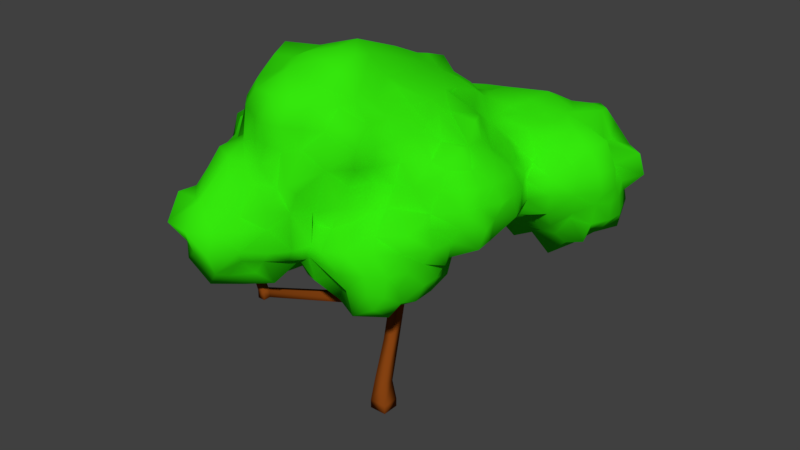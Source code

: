 # Source: SM_MangoTree_002.blend  (saved by Blender 2.80.37; exported with 4.5.12 LTS)
import bpy
from mathutils import Matrix  # noqa: F401  (used for matrix-valued properties, if any)

bpy.ops.wm.read_factory_settings(use_empty=True)
scene = bpy.context.scene
scene.name = 'Scene'

# ---- collections
col_collection_1 = bpy.data.collections.new('Collection 1'); scene.collection.children.link(col_collection_1)

# ---- materials (node trees are filled in below, after node groups)
mat_material = bpy.data.materials.new('Material')
mat_material.alpha_threshold = 0.0
mat_material.use_transparent_shadow = False
mat_material.diffuse_color = (0.2582, 0.05951, 0.006512, 1.0)
mat_material.roughness = 0.5
mat_material.line_color = (0.0, 0.0, 0.0, 1.0)
mat_material_001 = bpy.data.materials.new('Material.001')
mat_material_001.alpha_threshold = 0.0
mat_material_001.use_transparent_shadow = False
mat_material_001.diffuse_color = (0.03565, 0.8, 0.003963, 1.0)
mat_material_001.roughness = 0.5

# ---- material node trees

# ---- world
world_world = bpy.data.worlds.new('World'); scene.world = world_world
world_world.color = (0.05088, 0.05088, 0.05088)
world_world.use_sun_shadow = False
world_world.sun_shadow_jitter_overblur = 0.0
world_world.cycles.sampling_method = 'MANUAL'

# ---- meshes
me_cube = bpy.data.meshes.new('Cube')
me_cube.from_pydata([(0.2765, 0.2765, 0.0), (0.2765, -0.2765, 0.0), (-0.2765, -0.2765, 0.0), (-0.2765, 0.2765, 0.0), (0.2765, 0.2765, 0.2765), (0.2765, -0.2765, 0.2765), (-0.2765, -0.2765, 0.2765), (-0.2765, 0.2765, 0.2765), (0.1922, 0.1922, 0.9604), (0.1922, -0.1922, 0.9604), (-0.1922, 0.1922, 0.9604), (-0.1922, -0.1922, 0.9604), (0.1418, 0.5782, 2.276), (0.1418, 0.2495, 2.276), (-0.187, 0.5782, 2.276), (-0.187, 0.2495, 2.276), (0.1808, 0.7825, 3.434), (0.1808, 0.4538, 3.434), (-0.1479, 0.7825, 3.434), (-0.1479, 0.4538, 3.434), (0.1808, 0.7825, 3.782), (0.1808, 0.4538, 3.782), (-0.1479, 0.7825, 3.782), (-0.1479, 0.4538, 3.782), (-1.736, 1.108, 3.898), (-1.79, 1.328, 3.898), (-1.736, 1.108, 4.131), (-1.79, 1.328, 4.131), (0.7246, 0.7365, 4.918), (0.7246, 0.4998, 4.918), (0.4879, 0.7365, 4.918), (0.4879, 0.4998, 4.918), (-1.95, 1.108, 3.898), (-2.005, 1.328, 3.898), (-1.95, 1.108, 4.131), (-2.005, 1.328, 4.131), (0.7246, 0.7365, 5.14), (0.7246, 0.4998, 5.14), (0.4879, 0.7365, 5.14), (0.4879, 0.4998, 5.14), (-1.265, 2.199, 5.49), (-1.436, 2.199, 5.49), (-1.265, 2.199, 5.651), (-1.436, 2.199, 5.651), (0.8652, -1.062, 5.706), (0.6743, -1.062, 5.706), (0.8652, -1.062, 5.885), (0.6743, -1.062, 5.885), (1.517, 0.5002, 6.763), (1.517, 0.3122, 6.763), (1.517, 0.5002, 6.94), (1.517, 0.3122, 6.94), (-4.013, 0.8327, 5.945), (-3.959, 0.6123, 5.945), (-4.013, 0.8327, 5.712), (-3.959, 0.6123, 5.712), (0.12, 4.487, 4.898), (-0.08714, 4.487, 4.898), (0.12, 4.487, 5.117), (-0.08714, 4.487, 5.117), (0.12, 4.714, 4.898), (-0.08714, 4.714, 4.898), (0.12, 4.714, 5.117), (-0.08714, 4.714, 5.117), (3.07, 4.487, 6.906), (3.07, 4.487, 7.124), (3.07, 4.714, 6.906), (3.07, 4.714, 7.124), (-1.786, -2.768, 4.479), (-2.017, -2.768, 4.479), (-1.786, -2.768, 4.724), (-2.017, -2.768, 4.724), (-1.786, -2.978, 4.479), (-2.017, -2.978, 4.479), (-1.786, -2.978, 4.724), (-2.017, -2.978, 4.724), (-2.854, -2.814, 7.097), (-2.983, -2.814, 7.097), (-2.854, -2.931, 7.097), (-2.983, -2.931, 7.097), (0.7068, 4.511, 8.331), (0.5435, 4.511, 8.331), (0.7068, 4.69, 8.331), (0.5435, 4.69, 8.331), (-4.204, 0.7856, 5.945), (-4.204, 0.7856, 5.712), (-4.15, 0.5652, 5.945), (-4.15, 0.5652, 5.712), (-3.578, -0.5068, 7.41), (-3.578, -0.5068, 7.177), (-3.769, -0.554, 7.41), (-3.769, -0.554, 7.177), (-1.463, -0.2197, 6.322), (-1.517, 0.0006736, 6.322), (-1.677, -0.2197, 6.322), (-1.731, 0.0006736, 6.322), (3.718, 6.094, 8.405), (3.597, 6.472, 7.728), (4.257, 6.082, 7.845), (4.018, 5.397, 8.183), (4.858, 5.583, 7.895), (4.049, 4.899, 8.192), (4.44, 4.363, 8.567), (4.769, 4.381, 7.803), (4.391, 4.907, 7.662), (4.554, 3.86, 7.783), (4.24, 3.817, 8.366), (4.698, 3.863, 7.258), (4.448, 4.007, 6.762), (4.723, 4.4, 6.207), (4.448, 3.876, 6.196), (4.256, 3.835, 5.577), (4.127, 4.391, 5.701), (4.228, 4.926, 5.596), (3.617, 4.4, 5.099), (3.615, 4.923, 5.149), (4.375, 5.556, 5.448), (3.681, 5.496, 5.24), (3.55, 5.862, 5.79), (4.288, 6.099, 6.113), (3.732, 6.654, 6.649), (3.547, 6.209, 6.277), (4.194, 6.036, 6.721), (4.347, 6.142, 7.259), (3.765, 6.696, 7.259), (3.165, 7.093, 7.279), (3.138, 6.602, 7.88), (3.093, 6.639, 6.731), (3.135, 6.513, 6.173), (3.088, 5.983, 5.687), (3.116, 5.472, 5.072), (2.547, 5.585, 4.815), (2.567, 6.103, 5.513), (2.074, 5.428, 5.326), (1.995, 4.954, 4.985), (2.546, 4.964, 4.666), (2.048, 4.395, 5.124), (2.589, 4.415, 5.133), (1.95, 3.752, 5.05), (2.594, 3.968, 5.322), (2.005, 3.253, 5.547), (2.599, 3.434, 5.708), (2.192, 2.8, 6.218), (2.57, 2.772, 6.206), (2.036, 2.246, 6.163), (2.609, 2.215, 6.316), (3.015, 2.304, 6.644), (2.961, 2.969, 6.358), (3.047, 2.253, 6.893), (2.959, 1.623, 6.832), (3.474, 1.729, 7.22), (3.335, 2.209, 7.24), (3.471, 1.733, 7.81), (3.272, 2.226, 7.818), (3.819, 2.6, 7.339), (3.774, 2.516, 7.96), (3.2, 2.243, 8.032), (3.055, 2.819, 8.06), (3.11, 3.001, 8.323), (3.705, 3.272, 8.374), (3.119, 3.296, 8.651), (3.073, 3.814, 8.939), (3.63, 3.878, 8.859), (3.023, 4.432, 9.027), (3.684, 4.392, 8.848), (2.992, 4.932, 8.968), (3.859, 4.974, 9.138), (3.145, 5.589, 9.009), (3.708, 5.512, 9.001), (3.148, 6.139, 8.844), (2.578, 5.88, 8.687), (2.575, 5.453, 8.978), (2.006, 5.592, 8.991), (2.054, 4.98, 9.282), (1.865, 4.437, 9.121), (2.078, 3.794, 8.936), (1.996, 3.239, 8.83), (2.581, 3.28, 8.722), (2.091, 2.779, 8.734), (2.636, 2.779, 8.369), (2.658, 2.295, 8.669), (1.615, 2.771, 8.874), (1.47, 2.158, 9.46), (1.939, 1.783, 9.5), (2.212, 1.228, 9.548), (1.453, 1.153, 9.642), (1.496, 0.615, 9.741), (1.456, 0.08837, 9.612), (1.892, 0.1958, 9.211), (2.126, -0.5252, 8.953), (1.653, -0.5265, 9.557), (1.555, -1.071, 8.95), (1.407, -1.136, 8.28), (2.075, -1.146, 8.419), (1.367, -1.422, 7.758), (2.316, -1.742, 7.349), (2.44, -0.8715, 7.25), (2.598, -0.9912, 6.752), (2.094, -1.649, 6.705), (2.261, -1.551, 6.169), (2.313, -0.9588, 6.204), (1.986, -1.673, 5.634), (2.344, -1.014, 5.6), (1.909, -2.027, 6.155), (1.933, -2.171, 5.594), (1.512, -2.392, 5.621), (1.502, -2.441, 6.172), (1.635, -2.258, 6.72), (1.428, -1.929, 7.105), (0.9965, -2.641, 6.763), (0.8669, -1.972, 7.441), (0.9067, -1.849, 7.764), (0.9279, -1.506, 8.372), (0.9325, -2.083, 8.895), (1.093, -1.534, 8.868), (0.959, -2.081, 9.418), (1.13, -1.569, 9.42), (0.941, -1.538, 9.935), (1.093, -0.9738, 10.02), (1.339, -1.038, 9.447), (1.052, -0.01953, 10.1), (0.6671, -0.998, 10.44), (0.7631, -0.2401, 10.55), (0.3191, -0.9962, 10.95), (0.371, -0.2499, 10.8), (1.267, 0.5013, 10.15), (1.189, 1.24, 10.19), (0.3908, 2.04, 10.28), (0.8233, 2.184, 9.876), (-0.07614, 2.079, 10.43), (-0.2052, 2.755, 10.07), (0.3893, 2.774, 9.962), (-0.1192, 3.325, 9.843), (0.4645, 3.354, 9.651), (-0.1473, 3.745, 9.268), (-0.1304, 4.067, 9.273), (0.3995, 4.32, 8.964), (-0.09389, 4.89, 9.029), (0.5833, 4.87, 9.117), (-0.04537, 5.361, 8.733), (0.4028, 5.448, 8.802), (-0.124, 5.874, 8.329), (0.3574, 6.169, 8.453), (-0.2728, 6.291, 7.85), (0.3923, 6.186, 7.857), (-0.2111, 6.165, 7.223), (0.6042, 6.265, 7.281), (0.4789, 5.876, 6.788), (-0.02774, 5.582, 6.818), (-0.04705, 5.386, 6.561), (0.4592, 5.403, 6.283), (-0.07257, 4.896, 6.206), (-0.1323, 4.39, 6.208), (0.9322, 4.371, 5.389), (-0.584, 4.345, 6.557), (-0.728, 5.018, 6.664), (-0.6271, 5.45, 6.759), (-0.622, 5.477, 7.275), (-1.105, 4.943, 7.241), (-0.6204, 5.479, 7.769), (-1.236, 4.475, 7.242), (-0.7551, 4.298, 6.842), (-1.332, 5.066, 7.793), (-1.342, 4.376, 7.791), (-1.508, 3.827, 7.183), (-1.847, 3.905, 7.868), (-1.254, 4.419, 8.448), (-1.674, 3.825, 8.369), (-1.256, 4.278, 8.979), (-1.507, 3.788, 8.789), (-1.183, 3.863, 9.25), (-1.723, 3.239, 9.379), (-1.168, 3.337, 9.953), (-1.675, 2.767, 9.888), (-1.203, 2.772, 10.32), (-1.772, 2.151, 10.57), (-1.198, 2.342, 10.48), (-1.728, 0.6159, 11.0), (-1.213, 0.7801, 11.01), (-1.809, 0.1966, 11.06), (-1.236, -0.4136, 11.4), (-1.732, -0.4705, 11.24), (-1.696, -1.0, 11.18), (-1.204, -1.004, 11.44), (-1.72, -1.522, 11.18), (-1.207, -1.568, 11.44), (-1.213, -2.206, 11.16), (-1.715, -2.034, 10.95), (-1.835, -2.792, 10.64), (-1.21, -2.882, 10.7), (-1.736, -2.965, 9.937), (-1.195, -3.264, 9.973), (-1.695, -3.03, 9.372), (-1.205, -3.177, 9.394), (-1.739, -3.38, 8.832), (-1.216, -3.339, 8.846), (-0.6968, -3.087, 9.293), (-1.281, -3.485, 8.383), (-0.6873, -3.285, 8.321), (-0.6337, -3.746, 7.847), (-0.8396, -3.606, 7.238), (-0.6381, -3.771, 6.685), (-0.6254, -3.108, 6.178), (-0.6801, -2.61, 5.989), (-1.005, -3.619, 6.253), (-1.345, -3.607, 5.789), (-1.043, -3.236, 5.417), (-1.75, -3.693, 5.331), (-1.741, -3.162, 5.175), (-1.183, -2.591, 5.456), (-1.742, -2.621, 5.229), (-1.614, -1.804, 5.498), (-1.15, -2.058, 5.407), (-0.7878, -2.222, 5.334), (-1.006, -1.628, 5.405), (-1.209, -1.553, 5.672), (-0.8387, -1.627, 5.227), (-1.243, -1.043, 5.542), (-0.7138, -1.003, 5.169), (-1.747, -0.5547, 5.565), (-1.786, -1.569, 5.493), (-1.216, -0.4728, 5.799), (-2.32, -1.553, 5.751), (-2.269, -0.4612, 5.415), (-1.746, 0.05742, 4.955), (-2.243, 0.05925, 5.563), (-1.641, 0.6497, 5.333), (-2.221, 0.6135, 5.615), (-2.332, 1.063, 5.029), (-1.753, 1.138, 4.739), (-1.212, 0.5855, 5.239), (-1.209, 1.137, 4.503), (-1.776, 1.641, 4.518), (-1.199, 1.719, 4.437), (-1.201, 2.228, 4.355), (-1.838, 2.235, 4.473), (-1.202, 2.882, 4.449), (-1.765, 2.802, 4.491), (-1.229, 3.611, 4.81), (-1.771, 3.371, 5.054), (-1.196, 3.599, 5.653), (-1.856, 3.805, 5.557), (-1.089, 3.733, 6.462), (-1.79, 3.71, 6.16), (-1.295, 3.847, 6.766), (-2.156, 3.218, 7.278), (-2.262, 3.322, 7.813), (-2.084, 3.09, 8.338), (-2.207, 3.223, 8.863), (-2.699, 2.71, 7.826), (-2.936, 2.85, 8.326), (-2.834, 2.699, 8.877), (-2.48, 2.912, 9.481), (-2.282, 2.78, 9.943), (-2.188, 2.212, 9.841), (-2.713, 2.195, 9.341), (-2.819, 1.703, 9.486), (-2.889, 1.376, 10.07), (-3.238, 1.76, 8.909), (-2.936, 2.206, 8.326), (-2.916, 2.23, 7.791), (-2.887, 2.214, 7.267), (-3.366, 1.743, 7.827), (-3.273, 1.861, 7.18), (-2.66, 2.037, 6.9), (-2.857, 1.686, 6.718), (-2.779, 1.627, 6.212), (-3.336, 1.293, 6.792), (-3.518, 1.854, 7.15), (-4.349, 1.004, 7.237), (-3.391, 1.735, 8.296), (-4.096, 1.316, 8.406), (-4.528, 1.252, 7.801), (-3.873, 1.084, 6.747), (-4.98, 0.6144, 7.796), (-4.632, 0.3867, 7.321), (-4.539, 0.9794, 8.427), (-4.499, 0.5535, 8.311), (-4.218, 0.005734, 8.576), (-5.053, 0.1031, 8.365), (-4.475, -0.4727, 8.908), (-5.193, -0.5035, 8.443), (-4.422, -0.9461, 8.207), (-4.914, -0.9514, 7.781), (-5.109, -1.073, 7.223), (-4.295, -1.439, 7.268), (-4.612, -1.746, 7.855), (-4.609, -0.9624, 6.757), (-4.226, -1.587, 6.671), (-4.217, -0.8372, 6.75), (-3.986, -1.576, 6.336), (-3.888, -1.075, 6.091), (-4.175, -2.015, 6.382), (-3.762, -2.671, 6.236), (-3.88, -3.129, 6.681), (-4.168, -2.13, 7.252), (-3.94, -3.139, 7.168), (-3.876, -2.612, 7.652), (-3.922, -2.108, 7.746), (-3.977, -1.69, 8.484), (-3.502, -2.035, 8.273), (-3.799, -1.614, 9.023), (-3.204, -1.983, 8.728), (-3.155, -1.388, 9.278), (-3.893, -0.9992, 9.08), (-3.555, -1.003, 9.408), (-3.552, -0.9527, 9.792), (-2.989, -1.493, 9.876), (-2.832, -1.009, 10.52), (-2.883, -1.574, 10.54), (-2.352, -1.566, 11.14), (-2.386, -2.19, 10.64), (-2.882, -2.142, 10.03), (-2.355, -2.686, 10.04), (-2.191, -2.99, 9.174), (-2.63, -2.414, 9.126), (-2.873, -3.228, 8.912), (-2.867, -3.704, 8.447), (-2.225, -3.523, 8.869), (-2.805, -4.212, 7.777), (-2.304, -4.55, 7.946), (-2.961, -5.091, 7.362), (-2.272, -5.117, 7.305), (-2.737, -4.697, 6.717), (-2.835, -4.627, 6.154), (-2.246, -4.913, 6.648), (-2.282, -4.688, 6.163), (-2.712, -4.008, 5.871), (-2.277, -4.42, 5.466), (-2.86, -3.75, 5.174), (-2.287, -3.616, 5.41), (-2.295, -3.183, 5.002), (-2.844, -3.166, 5.092), (-2.276, -2.684, 5.16), (-2.848, -2.601, 5.128), (-2.284, -2.104, 5.419), (-2.864, -2.024, 5.343), (-2.544, -1.652, 5.985), (-3.488, -2.019, 5.393), (-3.561, -2.562, 5.434), (-3.547, -1.958, 5.609), (-3.725, -2.066, 6.131), (-3.436, -1.546, 6.153), (-3.258, -0.4563, 5.894), (-4.481, -0.495, 5.97), (-3.366, 0.07907, 5.882), (-3.869, 0.05088, 6.129), (-3.282, 0.5028, 6.378), (-3.904, 0.5849, 6.228), (-2.749, 0.5895, 6.032), (-2.828, 1.158, 6.326), (-2.665, 1.152, 6.2), (-2.454, 1.154, 5.629), (-2.594, 1.709, 5.659), (-2.224, 1.714, 5.072), (-2.358, 2.249, 4.977), (-2.317, 2.811, 5.056), (-2.54, 2.767, 5.635), (-2.659, 2.28, 5.793), (-2.258, 3.289, 5.634), (-2.298, 3.32, 6.176), (-2.505, 2.716, 6.202), (-2.413, 2.661, 7.266), (-4.546, 0.6437, 6.621), (-4.291, 0.6377, 6.861), (-4.443, 0.07951, 6.166), (-4.823, 0.04537, 6.814), (-4.688, -0.4094, 6.912), (-4.769, 0.01178, 7.313), (-5.276, 0.1001, 7.814), (-5.159, -0.4681, 7.246), (-5.388, -0.5078, 7.833), (-2.738, -0.4806, 5.802), (-2.805, 0.04699, 5.655), (-4.143, -3.207, 6.016), (-3.345, -3.15, 5.639), (-3.763, -3.681, 6.191), (-3.457, -3.77, 5.518), (-3.819, -3.679, 6.664), (-3.276, -4.121, 6.742), (-3.321, -4.188, 6.187), (-4.032, -3.754, 7.282), (-3.476, -4.322, 7.278), (-3.412, -4.3, 7.825), (-3.392, -3.697, 7.788), (-3.652, -3.127, 7.616), (-3.249, -3.074, 8.229), (-1.821, -4.119, 5.762), (-1.683, -4.719, 6.103), (-1.396, -4.033, 6.3), (-1.651, -4.945, 6.692), (-1.219, -4.226, 6.711), (-1.743, -4.655, 7.25), (-1.259, -4.184, 7.231), (-1.738, -4.186, 7.719), (-1.336, -4.041, 7.623), (-1.811, -4.027, 8.159), (-3.406, -2.626, 8.433), (-2.942, -2.566, 8.797), (-3.11, -2.105, 9.423), (-2.485, -1.016, 11.32), (-2.315, -0.4549, 11.07), (-2.794, -0.3841, 10.49), (-2.331, 0.5333, 10.57), (-2.782, 0.6105, 10.1), (-2.27, 1.337, 10.47), (-3.452, 0.06319, 9.825), (-3.394, -0.4764, 9.779), (-3.478, -0.4809, 9.136), (-3.624, 0.1006, 9.438), (-4.035, 0.7458, 9.021), (-3.115, 0.494, 9.202), (-3.429, 1.236, 8.932), (-3.033, 1.141, 9.387), (-4.271, -0.9793, 8.759), (-0.651, 3.751, 6.262), (-0.6468, 3.714, 6.255), (-0.5965, 3.423, 4.987), (-0.6231, 3.793, 5.53), (-0.06347, 3.373, 5.59), (-0.1242, 3.852, 6.074), (0.03649, 2.894, 4.908), (0.4418, 2.773, 5.592), (0.4482, 2.785, 5.792), (0.3863, 3.29, 6.18), (0.679, 2.767, 6.116), (0.9465, 3.419, 6.379), (1.022, 2.746, 6.206), (0.9331, 2.23, 6.183), (0.9401, 1.684, 6.05), (0.7253, 2.279, 5.494), (0.6042, 1.681, 5.587), (0.4678, 1.163, 5.547), (0.9785, 1.188, 5.761), (0.289, 1.688, 5.039), (-0.1538, 1.171, 5.127), (0.4784, 1.143, 5.555), (0.1421, 2.237, 5.172), (-0.3378, 1.771, 4.792), (-0.3379, 2.213, 4.808), (-0.08484, 0.5927, 5.211), (0.4092, 0.5675, 5.594), (0.42, 1.004, 5.612), (-0.6461, 1.152, 4.524), (-0.5049, 0.6217, 5.342), (-0.2329, 0.1891, 4.997), (0.3817, 0.01753, 5.025), (0.9178, -0.1511, 5.25), (0.4129, -0.4905, 4.525), (0.943, -0.5192, 4.631), (0.3541, -1.015, 4.555), (1.013, -1.022, 4.687), (0.4658, -1.426, 4.794), (0.9444, -1.494, 4.627), (0.3802, -2.202, 4.967), (1.012, -2.398, 4.785), (0.4784, -2.116, 5.778), (0.9572, -2.571, 5.627), (-0.05858, -2.848, 6.398), (0.9924, -2.82, 6.181), (0.4894, -2.987, 6.808), (-0.007457, -2.813, 6.732), (-0.3699, -2.673, 6.145), (-0.09011, -2.644, 7.631), (-0.2609, -2.578, 7.244), (-0.3396, -3.196, 7.731), (-0.08567, -3.189, 8.318), (-0.2854, -3.377, 8.564), (0.316, -2.551, 8.871), (-0.225, -2.787, 9.383), (0.4525, -2.665, 9.417), (-0.1913, -2.712, 9.894), (0.2639, -2.462, 9.89), (-0.1432, -2.623, 10.47), (0.3828, -2.052, 10.46), (-0.1391, -2.066, 10.84), (-0.01414, -1.629, 11.18), (0.4733, -1.546, 10.54), (-0.01821, -1.01, 11.43), (-0.04785, -0.3468, 11.31), (-0.608, -0.2231, 11.58), (-0.6528, 1.351, 10.98), (-0.6344, -1.007, 11.53), (-0.6462, -2.053, 10.96), (-0.6574, -1.551, 11.34), (-0.6077, -2.823, 10.7), (0.8781, -2.194, 10.03), (0.5661, -1.974, 8.343), (0.5807, -2.367, 7.829), (0.4605, -2.512, 7.28), (-0.6395, -3.151, 9.991), (-0.283, -3.274, 6.662), (-0.1842, -2.568, 5.516), (1.533, -2.147, 5.041), (-0.09714, -2.105, 5.101), (1.599, -1.612, 4.599), (1.98, -1.53, 5.147), (2.081, -1.043, 5.027), (1.503, -1.003, 4.667), (2.122, -0.4372, 5.098), (1.56, -0.4174, 4.7), (1.466, 0.0725, 5.172), (-0.1869, -1.58, 4.718), (-0.4942, -1.569, 5.038), (-0.0795, -1.006, 4.788), (-0.2926, -0.317, 4.724), (0.8855, 0.6205, 5.741), (1.628, 0.6055, 5.632), (1.548, 1.241, 5.941), (2.031, 0.6128, 5.747), (2.155, 1.386, 5.817), (2.651, 1.188, 6.091), (2.475, 1.632, 6.481), (3.173, 1.193, 6.609), (2.68, 0.6745, 6.059), (2.409, 0.07126, 6.172), (3.349, 0.00214, 6.597), (3.271, 0.626, 6.598), (2.696, -0.5762, 6.144), (2.736, -0.3708, 6.774), (3.052, -0.4211, 7.286), (2.381, -0.8397, 7.662), (3.204, -0.5458, 7.847), (2.49, -0.6047, 8.26), (2.943, -0.3026, 8.248), (2.48, -0.3226, 8.732), (3.27, 0.1023, 8.299), (3.264, 0.1615, 7.769), (2.945, 0.1437, 8.703), (2.999, 0.6232, 8.75), (3.316, 0.6234, 8.266), (3.002, 1.119, 8.753), (3.425, 1.161, 8.339), (2.693, -0.01005, 9.32), (2.493, 0.6078, 9.111), (2.513, 1.13, 9.108), (2.508, 1.6, 8.729), (2.877, 2.248, 8.375), (3.121, 1.705, 8.355), (3.547, 0.0347, 7.225), (3.393, 0.6238, 7.291), (3.677, 1.192, 7.209), (3.608, 0.6144, 7.79), (3.538, 1.154, 7.789), (2.538, -0.2189, 6.175), (2.2, 0.1713, 5.379), (2.332, -0.4616, 5.595), (-0.6289, 0.08841, 5.819), (-0.6049, -0.4933, 5.533), (-0.5637, -0.3868, 4.935), (-1.222, 0.1007, 5.653), (1.492, 2.182, 6.543), (1.442, 2.684, 6.038), (1.426, 3.201, 6.107), (1.331, 3.874, 5.736), (0.4024, 3.841, 5.95), (1.111, 4.933, 5.568), (1.468, 5.489, 5.674), (1.124, 5.294, 6.193), (2.019, 6.008, 5.641), (1.215, 6.063, 6.14), (1.518, 6.252, 6.754), (1.574, 6.631, 7.264), (2.11, 6.304, 6.74), (1.842, 6.608, 7.821), (2.59, 6.262, 8.206), (1.496, 6.086, 8.438), (2.067, 5.847, 8.404), (0.9939, 5.499, 8.89), (0.7113, 4.077, 9.252), (1.466, 3.876, 9.0), (1.023, 3.32, 9.354), (1.505, 3.309, 8.939), (0.995, 2.969, 9.609), (0.3828, 3.816, 9.291), (0.9462, 1.688, 9.9), (2.559, 6.72, 7.921), (2.035, 6.673, 7.25), (2.56, 6.936, 7.263), (2.583, 6.678, 6.727), (2.07, 6.548, 6.187), (2.56, 6.739, 6.037), (3.113, 6.356, 8.328), (-0.6119, 2.836, 4.447), (-0.6771, 2.229, 4.414), (-0.5731, 1.618, 4.133), (-0.6523, 2.347, 10.53), (-0.6175, 3.484, 10.18), (-0.6605, 2.799, 10.41), (-0.6372, 3.894, 9.471), (-0.612, 4.34, 9.014), (-1.013, 4.922, 8.322), (-0.617, 4.869, 8.793), (-0.6458, 5.456, 8.323), (4.236, 3.27, 7.819), (4.255, 3.247, 7.242), (3.712, 2.656, 6.746), (4.201, 3.294, 6.704), (3.631, 3.027, 6.192), (3.938, 3.56, 6.347), (3.547, 3.451, 5.779), (3.102, 3.409, 5.745), (3.645, 3.859, 5.342), (3.153, 3.777, 4.855), (3.072, 4.428, 5.25), (3.049, 4.886, 5.379), (4.557, 5.389, 6.738), (5.035, 5.61, 7.29), (4.753, 4.946, 6.184), (4.531, 5.472, 6.17), (4.684, 4.913, 6.736), (4.707, 4.41, 6.731), (4.831, 4.395, 7.248), (4.71, 4.914, 7.236)], [], [(0, 1, 2, 3), (5, 4, 8, 9), (0, 4, 5, 1), (1, 5, 6, 2), (2, 6, 7, 3), (4, 0, 3, 7), (10, 11, 15, 14), (7, 6, 11, 10), (4, 7, 10, 8), (6, 5, 9, 11), (15, 13, 17, 19), (8, 10, 14, 12), (11, 9, 13, 15), (9, 8, 12, 13), (19, 17, 68, 69), (13, 12, 16, 17), (14, 15, 19, 18), (12, 14, 18, 16), (22, 23, 31, 30), (17, 16, 20, 21), (19, 23, 26, 24), (20, 16, 56, 58), (23, 22, 27, 26), (18, 19, 24, 25), (22, 18, 25, 27), (29, 28, 48, 49), (20, 22, 30, 28), (23, 21, 29, 31), (21, 20, 28, 29), (35, 33, 54, 52), (25, 24, 32, 33), (34, 26, 92, 94), (25, 33, 35, 27), (36, 38, 39, 37), (30, 31, 39, 38), (38, 36, 42, 43), (39, 31, 45, 47), (40, 41, 43, 42), (36, 28, 40, 42), (28, 30, 41, 40), (30, 38, 43, 41), (45, 44, 46, 47), (37, 39, 47, 46), (29, 37, 46, 44), (31, 29, 44, 45), (49, 48, 50, 51), (28, 36, 50, 48), (36, 37, 51, 50), (37, 29, 49, 51), (32, 34, 53, 55), (34, 35, 52, 53), (54, 55, 87, 85), (33, 32, 55, 54), (56, 57, 61, 60), (16, 18, 57, 56), (18, 22, 59, 57), (22, 20, 58, 59), (60, 61, 63, 62), (57, 59, 63, 61), (62, 63, 83, 82), (60, 62, 67, 66), (65, 64, 66, 67), (62, 58, 65, 67), (58, 56, 64, 65), (56, 60, 66, 64), (71, 69, 73, 75), (23, 19, 69, 71), (17, 21, 70, 68), (21, 23, 71, 70), (73, 72, 74, 75), (75, 74, 78, 79), (68, 70, 74, 72), (69, 68, 72, 73), (76, 77, 79, 78), (74, 70, 76, 78), (70, 71, 77, 76), (71, 75, 79, 77), (81, 80, 82, 83), (63, 59, 81, 83), (59, 58, 80, 81), (58, 62, 82, 80), (85, 87, 86, 84), (55, 53, 88, 89), (53, 52, 84, 86), (52, 54, 85, 84), (89, 88, 90, 91), (86, 87, 91, 90), (53, 86, 90, 88), (87, 55, 89, 91), (92, 93, 95, 94), (26, 27, 93, 92), (27, 35, 95, 93), (35, 34, 94, 95), (98, 97, 96), (96, 99, 98), (100, 98, 99), (102, 106, 103), (105, 107, 103), (110, 109, 108), (117, 116, 115), (119, 121, 120), (126, 97, 125), (127, 120, 128), (118, 117, 130), (129, 118, 130), (137, 136, 134), (135, 137, 134), (139, 138, 136), (142, 140, 143), (141, 143, 140), (146, 145, 147), (147, 145, 143), (151, 154, 153), (155, 153, 154), (159, 160, 158), (159, 162, 160), (168, 167, 165), (166, 168, 165), (168, 96, 169), (167, 168, 169), (183, 181, 182), (183, 185, 184), (634, 185, 186), (189, 190, 191), (191, 192, 193), (193, 192, 194), (621, 193, 194), (621, 194, 195), (208, 195, 194), (196, 195, 197), (198, 197, 195), (203, 204, 201), (207, 206, 203), (210, 209, 208), (207, 208, 209), (194, 211, 210), (212, 211, 194), (215, 216, 217), (216, 219, 217), (239, 237, 240), (238, 240, 237), (241, 242, 243), (244, 243, 242), (246, 245, 244), (243, 244, 245), (245, 246, 247), (247, 248, 245), (247, 250, 249), (248, 247, 249), (255, 251, 254), (245, 257, 243), (259, 243, 257), (262, 258, 260), (268, 269, 270), (271, 270, 269), (270, 271, 272), (273, 272, 271), (277, 279, 278), (280, 278, 279), (287, 288, 286), (289, 286, 288), (291, 290, 292), (296, 293, 295), (304, 302, 301), (305, 307, 306), (308, 306, 307), (309, 310, 311), (303, 309, 312), (313, 303, 312), (313, 312, 314), (315, 314, 312), (313, 314, 316), (318, 316, 317), (323, 319, 322), (326, 327, 328), (326, 328, 329), (331, 329, 332), (339, 338, 337), (342, 343, 344), (351, 352, 348), (355, 354, 353), (352, 355, 353), (354, 355, 356), (357, 354, 356), (351, 358, 355), (359, 351, 350), (360, 349, 361), (365, 364, 366), (362, 368, 369), (370, 362, 371), (371, 362, 372), (377, 379, 378), (382, 381, 383), (384, 387, 385), (388, 385, 387), (391, 390, 389), (394, 392, 393), (399, 386, 398), (400, 399, 398), (402, 401, 399), (401, 402, 403), (403, 405, 404), (405, 403, 406), (407, 406, 403), (411, 409, 412), (413, 411, 412), (416, 414, 415), (416, 417, 418), (422, 421, 423), (423, 424, 425), (426, 425, 424), (427, 429, 428), (430, 428, 429), (431, 430, 429), (432, 431, 429), (434, 433, 432), (322, 435, 436), (437, 322, 436), (438, 437, 436), (438, 439, 440), (441, 442, 440), (391, 444, 443), (367, 450, 447), (451, 449, 450), (454, 328, 453), (452, 453, 328), (461, 458, 364), (366, 458, 453), (463, 448, 465), (463, 466, 375), (468, 375, 466), (384, 470, 467), (465, 448, 446), (445, 473, 443), (475, 477, 474), (474, 476, 478), (479, 478, 480), (476, 480, 478), (482, 481, 479), (478, 479, 481), (485, 484, 486), (486, 484, 417), (484, 485, 481), (396, 481, 485), (394, 474, 478), (476, 477, 480), (307, 487, 428), (430, 307, 428), (489, 488, 487), (495, 494, 492), (493, 495, 492), (494, 495, 496), (496, 297, 294), (424, 480, 427), (426, 488, 425), (423, 425, 422), (492, 422, 490), (425, 490, 422), (419, 483, 421), (482, 421, 483), (419, 417, 484), (486, 416, 497), (498, 402, 497), (412, 499, 415), (416, 418, 414), (498, 416, 415), (288, 411, 413), (505, 357, 504), (505, 504, 503), (504, 506, 502), (506, 507, 502), (511, 510, 509), (511, 512, 510), (510, 512, 371), (511, 509, 506), (501, 279, 503), (279, 277, 503), (407, 412, 409), (405, 508, 404), (514, 401, 404), (499, 403, 402), (397, 396, 485), (394, 393, 474), (441, 393, 392), (471, 383, 381), (377, 374, 379), (462, 361, 349), (356, 513, 357), (352, 351, 355), (352, 271, 348), (349, 346, 462), (345, 462, 346), (254, 515, 342), (518, 519, 517), (521, 517, 519), (522, 521, 519), (524, 526, 523), (525, 526, 527), (530, 528, 529), (531, 530, 529), (531, 536, 534), (521, 537, 539), (542, 536, 532), (541, 546, 545), (540, 541, 545), (563, 561, 564), (566, 565, 563), (568, 567, 566), (571, 572, 573), (577, 576, 575), (579, 578, 223), (576, 584, 583), (583, 585, 575), (573, 575, 585), (576, 583, 575), (577, 574, 217), (586, 217, 574), (572, 586, 574), (213, 568, 587), (588, 589, 210), (571, 573, 590), (569, 296, 567), (588, 563, 589), (564, 589, 563), (562, 302, 303), (556, 558, 592), (592, 313, 594), (595, 593, 555), (553, 595, 555), (596, 593, 595), (601, 599, 600), (594, 602, 554), (552, 554, 602), (594, 603, 602), (552, 602, 550), (604, 550, 602), (600, 598, 549), (605, 548, 604), (601, 600, 549), (547, 601, 549), (607, 601, 606), (607, 608, 609), (610, 609, 608), (611, 610, 612), (613, 611, 612), (614, 644, 615), (623, 624, 625), (625, 189, 193), (623, 625, 193), (624, 626, 628), (636, 635, 631), (638, 637, 180), (637, 638, 156), (625, 628, 633), (623, 193, 621), (645, 646, 599), (615, 645, 609), (614, 615, 609), (645, 607, 609), (645, 601, 607), (647, 545, 648), (649, 318, 648), (606, 541, 542), (529, 608, 533), (536, 531, 532), (608, 529, 528), (253, 654, 655), (657, 658, 659), (665, 664, 666), (172, 667, 666), (174, 669, 670), (182, 673, 228), (182, 228, 675), (183, 182, 675), (669, 674, 671), (170, 665, 667), (663, 679, 680), (677, 662, 664), (680, 660, 663), (661, 663, 660), (660, 680, 659), (247, 661, 660), (659, 133, 657), (521, 522, 537), (522, 530, 537), (538, 543, 685), (327, 325, 473), (323, 322, 472), (320, 322, 319), (317, 314, 315), (310, 308, 433), (305, 487, 307), (304, 489, 305), (591, 301, 302), (299, 495, 300), (493, 300, 495), (565, 299, 300), (297, 495, 299), (567, 296, 298), (294, 292, 414), (418, 294, 414), (590, 291, 296), (290, 288, 413), (288, 287, 411), (410, 411, 287), (410, 287, 284), (281, 279, 501), (277, 505, 503), (686, 276, 581), (275, 273, 354), (272, 274, 687), (688, 687, 274), (269, 348, 271), (690, 268, 270), (691, 266, 692), (692, 266, 268), (693, 691, 692), (264, 260, 344), (261, 344, 260), (252, 515, 254), (256, 248, 249), (248, 256, 245), (257, 245, 256), (243, 259, 241), (693, 241, 259), (239, 692, 237), (237, 692, 690), (235, 237, 690), (674, 669, 236), (234, 235, 689), (687, 230, 232), (231, 227, 228), (229, 230, 688), (686, 229, 688), (228, 226, 675), (577, 217, 218), (221, 577, 218), (586, 215, 217), (213, 587, 212), (211, 588, 210), (204, 205, 593), (199, 198, 203), (196, 621, 195), (214, 191, 216), (219, 216, 191), (190, 219, 191), (633, 634, 188), (186, 225, 187), (182, 181, 673), (181, 636, 180), (179, 180, 637), (175, 670, 672), (176, 175, 672), (174, 670, 175), (170, 667, 172), (106, 102, 162), (159, 155, 694), (699, 698, 700), (702, 700, 701), (703, 702, 701), (114, 702, 703), (114, 703, 704), (111, 700, 702), (698, 696, 147), (106, 159, 694), (158, 179, 157), (150, 641, 149), (146, 696, 148), (696, 146, 147), (701, 147, 143), (141, 701, 143), (142, 653, 140), (654, 140, 653), (138, 140, 654), (136, 253, 134), (656, 134, 253), (139, 136, 137), (134, 656, 133), (657, 133, 656), (709, 706, 708), (706, 710, 708), (121, 128, 120), (709, 119, 706), (122, 706, 119), (119, 709, 116), (709, 708, 116), (118, 116, 117), (117, 115, 130), (130, 115, 705), (111, 702, 112), (114, 112, 702), (110, 699, 111), (711, 108, 109), (712, 103, 107), (105, 106, 694), (96, 97, 126), (682, 96, 126), (96, 168, 99), (96, 682, 169), (121, 119, 118), (104, 713, 707), (106, 162, 159), (699, 700, 111), (160, 161, 177), (654, 653, 526), (673, 233, 231), (241, 693, 239), (252, 520, 516), (515, 252, 516), (229, 686, 581), (318, 603, 316), (354, 357, 505), (358, 370, 512), (458, 366, 364), (142, 652, 653), (660, 250, 247), (669, 238, 236), (656, 253, 251), (239, 693, 692), (692, 268, 690), (263, 266, 262), (255, 254, 261), (275, 354, 505), (519, 520, 524), (655, 524, 520), (683, 517, 521), (525, 528, 523), (691, 262, 266), (342, 515, 340), (339, 337, 456), (456, 337, 455), (329, 328, 454), (636, 631, 638), (624, 628, 625), (620, 619, 616), (181, 183, 636), (610, 144, 612), (145, 612, 144), (687, 688, 230), (632, 638, 631), (645, 599, 601), (197, 200, 618), (207, 203, 198), (546, 605, 545), (295, 294, 297), (534, 535, 538), (546, 548, 605), (594, 313, 316), (603, 594, 316), (370, 371, 512), (400, 497, 402), (220, 218, 190), (618, 200, 644), (573, 574, 575), (293, 296, 291), (513, 511, 357), (369, 368, 373), (391, 389, 444), (311, 320, 312), (315, 312, 320), (358, 512, 356), (513, 356, 512), (504, 511, 506), (437, 438, 440), (442, 437, 440), (371, 376, 377), (373, 464, 369), (374, 469, 379), (463, 465, 466), (382, 383, 386), (309, 311, 312), (305, 489, 487), (311, 435, 320), (322, 320, 435), (382, 399, 514), (387, 384, 467), (427, 480, 477), (110, 111, 112, 109), (106, 105, 103), (114, 115, 113, 112), (122, 120, 124, 123), (116, 113, 115), (119, 116, 118), (122, 119, 120), (127, 125, 124, 120), (97, 124, 125), (130, 131, 132, 129), (118, 129, 128), (128, 121, 118), (141, 140, 138, 139), (131, 134, 133), (134, 131, 135), (145, 144, 142, 143), (150, 149, 148, 151), (146, 148, 149), (152, 150, 151, 153), (157, 156, 153, 155), (158, 157, 155, 159), (163, 161, 162, 164), (162, 161, 160), (163, 164, 166, 165), (173, 165, 171, 172), (170, 167, 169), (167, 170, 171), (171, 170, 172), (173, 174, 163, 165), (174, 175, 161, 163), (176, 177, 161, 175), (178, 179, 177, 176), (178, 181, 180, 179), (186, 187, 188, 634), (198, 199, 200, 197), (188, 190, 189), (199, 201, 202, 200), (206, 205, 204, 203), (199, 203, 201), (213, 214, 216, 215), (208, 194, 210), (214, 213, 212), (221, 218, 220, 222), (219, 218, 217), (224, 223, 221, 222), (222, 220, 225, 224), (224, 225, 226, 227), (230, 229, 227, 231), (226, 228, 227), (233, 232, 230, 231), (234, 232, 233, 674), (235, 236, 238, 237), (674, 235, 234), (235, 674, 236), (255, 256, 249, 251), (242, 241, 239), (239, 240, 242), (251, 253, 252), (251, 252, 254), (256, 255, 258, 257), (261, 260, 258, 255), (264, 265, 263, 260), (263, 262, 260), (263, 265, 267, 266), (266, 267, 269, 268), (273, 275, 276, 274), (274, 272, 273), (277, 278, 276, 275), (282, 283, 280, 281), (280, 279, 281), (282, 284, 285, 283), (284, 287, 286, 285), (290, 291, 289, 288), (292, 294, 295, 293), (293, 291, 292), (295, 297, 298, 296), (304, 305, 306, 303), (298, 297, 299), (304, 303, 302), (306, 308, 310, 309), (323, 325, 324, 319), (316, 314, 317), (317, 320, 319), (321, 317, 319), (325, 327, 326, 324), (329, 331, 330, 326), (333, 332, 335, 334), (333, 331, 332), (334, 335, 337, 336), (338, 339, 341, 340), (338, 336, 337), (340, 341, 343, 342), (345, 346, 265, 264), (345, 264, 344), (265, 346, 347, 267), (347, 348, 269, 267), (349, 350, 347, 346), (347, 350, 351, 348), (349, 360, 359, 350), (358, 356, 355), (360, 361, 363, 362), (364, 365, 363, 361), (365, 367, 368, 363), (369, 375, 374, 372), (362, 363, 368), (372, 362, 369), (376, 372, 374, 377), (381, 380, 378, 379), (384, 385, 386, 383), (387, 389, 390, 388), (394, 396, 395, 392), (388, 390, 392), (397, 398, 395, 396), (395, 398, 386, 385), (407, 409, 408, 406), (386, 399, 382), (400, 402, 399), (401, 403, 404), (419, 420, 418, 417), (411, 410, 409), (413, 415, 414), (421, 422, 420, 419), (424, 427, 428, 426), (434, 436, 435, 433), (433, 431, 432), (434, 439, 438, 436), (441, 440, 439, 393), (444, 446, 445, 443), (442, 391, 443), (445, 446, 448, 447), (447, 448, 373, 367), (453, 452, 451, 366), (450, 449, 447), (366, 451, 450), (455, 458, 457, 456), (102, 103, 104, 101), (459, 457, 461, 460), (457, 459, 456), (345, 460, 461, 462), (454, 455, 335, 332), (459, 339, 456), (455, 454, 453, 458), (448, 463, 464, 373), (444, 467, 466, 465), (375, 468, 469, 374), (470, 471, 469, 468), (467, 470, 468, 466), (444, 389, 387, 467), (437, 442, 443, 472), (473, 472, 443), (444, 465, 446), (474, 393, 439, 475), (482, 483, 484, 481), (477, 476, 474), (481, 396, 394, 478), (475, 439, 434, 432), (429, 477, 475, 432), (428, 487, 488, 426), (429, 427, 477), (488, 489, 491, 490), (492, 490, 491, 493), (479, 480, 424, 423), (495, 297, 496), (488, 490, 425), (479, 423, 421, 482), (420, 422, 492, 494), (498, 415, 499, 402), (496, 418, 420), (483, 419, 484), (496, 294, 418), (416, 486, 417), (416, 498, 497), (408, 409, 410, 500), (507, 506, 509, 508), (501, 503, 502), (503, 504, 502), (380, 508, 509, 378), (513, 512, 511), (510, 378, 509), (514, 404, 508, 380), (507, 406, 408, 502), (499, 412, 407, 403), (397, 497, 400, 398), (441, 392, 390, 442), (388, 392, 395, 385), (391, 442, 390), (384, 383, 471, 470), (381, 379, 469, 471), (514, 380, 381, 382), (464, 463, 375, 369), (362, 370, 359, 360), (342, 344, 261, 254), (343, 460, 345, 344), (343, 341, 459, 460), (338, 340, 518, 517), (518, 516, 520, 519), (524, 523, 522, 519), (533, 532, 531, 529), (526, 525, 523), (528, 525, 527), (538, 539, 537, 534), (536, 535, 534), (540, 536, 542, 541), (548, 546, 547, 549), (535, 536, 540), (535, 544, 543), (551, 550, 548, 549), (552, 550, 551, 553), (555, 554, 552, 553), (556, 554, 555, 557), (558, 556, 557, 559), (560, 558, 559, 209), (569, 567, 568, 570), (558, 560, 561), (561, 562, 558), (566, 567, 565), (563, 568, 566), (569, 570, 572, 571), (229, 581, 580, 579), (572, 574, 573), (574, 577, 575), (576, 223, 578), (580, 582, 578, 579), (572, 570, 215, 586), (223, 576, 577), (568, 213, 215, 570), (590, 296, 569, 571), (587, 568, 588), (573, 585, 590), (591, 302, 562, 561), (555, 593, 205, 557), (592, 594, 554, 556), (596, 595, 598, 597), (598, 600, 599, 597), (604, 602, 603, 318), (595, 553, 551, 598), (606, 533, 608, 607), (598, 551, 549), (548, 550, 604), (601, 547, 606), (617, 616, 644, 614), (149, 613, 612), (644, 616, 619, 618), (196, 197, 619, 620), (619, 197, 618), (621, 196, 620, 622), (623, 621, 622, 624), (622, 627, 626, 624), (628, 626, 630, 629), (631, 629, 630, 632), (634, 633, 628, 629), (634, 629, 631, 635), (622, 620, 639, 627), (636, 638, 180), (635, 184, 634), (639, 616, 617, 640), (639, 620, 616), (617, 613, 641, 640), (640, 641, 643, 642), (627, 639, 640, 642), (627, 642, 630, 626), (615, 644, 646, 645), (202, 597, 599, 646), (541, 606, 547, 546), (545, 647, 544, 540), (648, 545, 605, 649), (648, 321, 650, 647), (542, 532, 533, 606), (651, 528, 527, 652), (527, 526, 653, 652), (526, 524, 655, 654), (668, 238, 173, 172), (660, 659, 658), (246, 662, 661), (662, 663, 661), (667, 665, 666), (668, 172, 666), (238, 669, 174, 173), (671, 672, 670, 669), (671, 673, 181, 672), (677, 664, 676, 678), (671, 674, 673), (673, 231, 228), (665, 676, 664), (679, 663, 677, 678), (676, 665, 682, 126), (679, 681, 680), (244, 242, 666, 664), (333, 334, 684, 685), (663, 662, 677), (339, 459, 341), (683, 539, 684), (333, 685, 543, 331), (330, 331, 543, 544), (324, 326, 330, 650), (452, 328, 327), (472, 473, 325, 323), (562, 303, 592, 558), (310, 433, 435, 311), (313, 592, 303), (307, 430, 431, 308), (308, 431, 433), (491, 301, 300, 493), (306, 309, 303), (300, 301, 591, 565), (298, 299, 565, 567), (414, 292, 290, 413), (289, 291, 590, 585), (286, 583, 584, 285), (285, 584, 582, 283), (500, 410, 284, 282), (500, 282, 281, 501), (278, 280, 580, 581), (690, 270, 689, 235), (275, 505, 277), (273, 353, 354), (689, 270, 272), (272, 687, 689), (259, 262, 691, 693), (655, 520, 252, 253), (251, 250, 658, 656), (666, 242, 240, 668), (250, 660, 658), (249, 250, 251), (246, 661, 247), (234, 689, 687, 232), (229, 579, 224, 227), (211, 212, 587, 588), (221, 223, 577), (589, 560, 209, 210), (557, 205, 206, 559), (192, 191, 214, 212), (192, 212, 194), (189, 625, 633, 188), (220, 190, 187, 225), (190, 188, 187), (225, 186, 185, 226), (183, 675, 226, 185), (183, 184, 635, 636), (177, 179, 158, 160), (176, 181, 178), (102, 164, 162), (155, 154, 695, 694), (696, 697, 695, 154), (698, 699, 697, 696), (701, 700, 698, 147), (137, 704, 703, 139), (637, 156, 157, 179), (641, 150, 152, 643), (632, 643, 152, 638), (151, 148, 696, 154), (641, 613, 149), (149, 612, 145, 146), (144, 651, 652, 142), (141, 139, 703, 701), (138, 654, 253, 136), (137, 135, 705, 704), (133, 659, 132, 131), (681, 679, 127, 128), (679, 678, 125, 127), (706, 122, 123, 707), (109, 708, 710, 711), (100, 104, 707), (712, 711, 710, 713), (712, 713, 104, 103), (706, 707, 713, 710), (109, 112, 113, 708), (708, 113, 116), (697, 699, 110, 108), (695, 697, 108, 107), (108, 711, 712, 107), (695, 107, 105, 694), (102, 101, 166, 164), (100, 707, 123, 98), (101, 104, 100, 99), (97, 98, 123, 124), (99, 168, 166, 101), (665, 170, 169, 682), (125, 678, 676, 126), (681, 128, 129, 132), (246, 244, 664, 662), (165, 167, 171), (258, 262, 259, 257), (668, 240, 238), (135, 131, 130, 705), (658, 657, 656), (581, 276, 278), (673, 674, 233), (596, 597, 202, 201), (538, 685, 684, 539), (584, 576, 578, 582), (359, 370, 358, 351), (271, 352, 353), (353, 273, 271), (132, 659, 680, 681), (114, 704, 705, 115), (534, 537, 530, 531), (181, 176, 672), (522, 523, 528, 530), (518, 340, 515, 516), (539, 683, 521), (189, 191, 193), (538, 535, 543), (336, 338, 517, 683), (684, 334, 336, 683), (364, 361, 462, 461), (449, 451, 452, 327), (461, 457, 458), (337, 335, 455), (156, 638, 152, 153), (332, 329, 454), (630, 642, 643, 632), (614, 609, 610, 611), (184, 185, 634), (613, 617, 614, 611), (544, 535, 540), (208, 207, 198, 195), (204, 593, 596, 201), (209, 559, 206, 207), (651, 608, 528), (604, 318, 649, 605), (564, 561, 560, 589), (321, 319, 324, 650), (608, 651, 144, 610), (320, 317, 315), (449, 327, 473), (472, 322, 437), (646, 644, 200, 202), (224, 579, 223), (218, 219, 190), (280, 283, 582, 580), (568, 563, 588), (317, 321, 648, 318), (286, 289, 585, 583), (491, 489, 304, 301), (502, 408, 500, 501), (511, 504, 357), (368, 367, 373), (405, 406, 507, 508), (274, 276, 686, 688), (413, 412, 415), (650, 330, 544, 647), (450, 367, 365, 366), (445, 447, 449, 473), (565, 591, 561, 563), (510, 371, 377), (376, 371, 372), (378, 510, 377), (485, 486, 497, 397), (420, 494, 496), (399, 401, 514)])
me_cube.polygons.foreach_set('use_smooth', [True] * 1028)
me_cube.polygons.foreach_set('material_index', [0, 0, 0, 0, 0, 0, 0, 0, 0, 0, 0, 0, 0, 0, 0, 0, 0, 0, 0, 0, 0, 0, 0, 0, 0, 0, 0, 0, 0, 0, 0, 0, 0, 0, 0, 0, 0, 0, 0, 0, 0, 0, 0, 0, 0, 0, 0, 0, 0, 0, 0, 0, 0, 0, 0, 0, 0, 0, 0, 0, 0, 0, 0, 0, 0, 0, 0, 0, 0, 0, 0, 0, 0, 0, 0, 0, 0, 0, 0, 0, 0, 0, 0, 0, 0, 0, 0, 0, 0, 0, 0, 0, 0, 1, 1, 1, 1, 1, 1, 1, 1, 1, 1, 1, 1, 1, 1, 1, 1, 1, 1, 1, 1, 1, 1, 1, 1, 1, 1, 1, 1, 1, 1, 1, 1, 1, 1, 1, 1, 1, 1, 1, 1, 1, 1, 1, 1, 1, 1, 1, 1, 1, 1, 1, 1, 1, 1, 1, 1, 1, 1, 1, 1, 1, 1, 1, 1, 1, 1, 1, 1, 1, 1, 1, 1, 1, 1, 1, 1, 1, 1, 1, 1, 1, 1, 1, 1, 1, 1, 1, 1, 1, 1, 1, 1, 1, 1, 1, 1, 1, 1, 1, 1, 1, 1, 1, 1, 1, 1, 1, 1, 1, 1, 1, 1, 1, 1, 1, 1, 1, 1, 1, 1, 1, 1, 1, 1, 1, 1, 1, 1, 1, 1, 1, 1, 1, 1, 1, 1, 1, 1, 1, 1, 1, 1, 1, 1, 1, 1, 1, 1, 1, 1, 1, 1, 1, 1, 1, 1, 1, 1, 1, 1, 1, 1, 1, 1, 1, 1, 1, 1, 1, 1, 1, 1, 1, 1, 1, 1, 1, 1, 1, 1, 1, 1, 1, 1, 1, 1, 1, 1, 1, 1, 1, 1, 1, 1, 1, 1, 1, 1, 1, 1, 1, 1, 1, 1, 1, 1, 1, 1, 1, 1, 1, 1, 1, 1, 1, 1, 1, 1, 1, 1, 1, 1, 1, 1, 1, 1, 1, 1, 1, 1, 1, 1, 1, 1, 1, 1, 1, 1, 1, 1, 1, 1, 1, 1, 1, 1, 1, 1, 1, 1, 1, 1, 1, 1, 1, 1, 1, 1, 1, 1, 1, 1, 1, 1, 1, 1, 1, 1, 1, 1, 1, 1, 1, 1, 1, 1, 1, 1, 1, 1, 1, 1, 1, 1, 1, 1, 1, 1, 1, 1, 1, 1, 1, 1, 1, 1, 1, 1, 1, 1, 1, 1, 1, 1, 1, 1, 1, 1, 1, 1, 1, 1, 1, 1, 1, 1, 1, 1, 1, 1, 1, 1, 1, 1, 1, 1, 1, 1, 1, 1, 1, 1, 1, 1, 1, 1, 1, 1, 1, 1, 1, 1, 1, 1, 1, 1, 1, 1, 1, 1, 1, 1, 1, 1, 1, 1, 1, 1, 1, 1, 1, 1, 1, 1, 1, 1, 1, 1, 1, 1, 1, 1, 1, 1, 1, 1, 1, 1, 1, 1, 1, 1, 1, 1, 1, 1, 1, 1, 1, 1, 1, 1, 1, 1, 1, 1, 1, 1, 1, 1, 1, 1, 1, 1, 1, 1, 1, 1, 1, 1, 1, 1, 1, 1, 1, 1, 1, 1, 1, 1, 1, 1, 1, 1, 1, 1, 1, 1, 1, 1, 1, 1, 1, 1, 1, 1, 1, 1, 1, 1, 1, 1, 1, 1, 1, 1, 1, 1, 1, 1, 1, 1, 1, 1, 1, 1, 1, 1, 1, 1, 1, 1, 1, 1, 1, 1, 1, 1, 1, 1, 1, 1, 1, 1, 1, 1, 1, 1, 1, 1, 1, 1, 1, 1, 1, 1, 1, 1, 1, 1, 1, 1, 1, 1, 1, 1, 1, 1, 1, 1, 1, 1, 1, 1, 1, 1, 1, 1, 1, 1, 1, 1, 1, 1, 1, 1, 1, 1, 1, 1, 1, 1, 1, 1, 1, 1, 1, 1, 1, 1, 1, 1, 1, 1, 1, 1, 1, 1, 1, 1, 1, 1, 1, 1, 1, 1, 1, 1, 1, 1, 1, 1, 1, 1, 1, 1, 1, 1, 1, 1, 1, 1, 1, 1, 1, 1, 1, 1, 1, 1, 1, 1, 1, 1, 1, 1, 1, 1, 1, 1, 1, 1, 1, 1, 1, 1, 1, 1, 1, 1, 1, 1, 1, 1, 1, 1, 1, 1, 1, 1, 1, 1, 1, 1, 1, 1, 1, 1, 1, 1, 1, 1, 1, 1, 1, 1, 1, 1, 1, 1, 1, 1, 1, 1, 1, 1, 1, 1, 1, 1, 1, 1, 1, 1, 1, 1, 1, 1, 1, 1, 1, 1, 1, 1, 1, 1, 1, 1, 1, 1, 1, 1, 1, 1, 1, 1, 1, 1, 1, 1, 1, 1, 1, 1, 1, 1, 1, 1, 1, 1, 1, 1, 1, 1, 1, 1, 1, 1, 1, 1, 1, 1, 1, 1, 1, 1, 1, 1, 1, 1, 1, 1, 1, 1, 1, 1, 1, 1, 1, 1, 1, 1, 1, 1, 1, 1, 1, 1, 1, 1, 1, 1, 1, 1, 1, 1, 1, 1, 1, 1, 1, 1, 1, 1, 1, 1, 1, 1, 1, 1, 1, 1, 1, 1, 1, 1, 1, 1, 1, 1, 1, 1, 1, 1, 1, 1, 1, 1, 1, 1, 1, 1, 1, 1, 1, 1, 1, 1, 1, 1, 1, 1, 1, 1, 1, 1, 1, 1, 1, 1, 1, 1, 1, 1, 1, 1, 1, 1, 1, 1, 1, 1, 1, 1, 1, 1, 1, 1, 1, 1, 1, 1, 1, 1, 1, 1, 1, 1, 1, 1, 1, 1, 1, 1, 1, 1, 1, 1, 1, 1, 1, 1, 1, 1, 1, 1, 1, 1, 1, 1, 1, 1, 1, 1, 1, 1, 1, 1, 1, 1, 1, 1, 1, 1, 1, 1, 1, 1, 1, 1, 1, 1, 1, 1, 1, 1, 1, 1, 1, 1, 1, 1, 1, 1, 1, 1, 1, 1, 1, 1, 1, 1, 1, 1, 1, 1, 1, 1, 1, 1, 1, 1, 1, 1, 1, 1, 1, 1, 1, 1, 1, 1, 1, 1, 1, 1, 1, 1, 1, 1, 1, 1, 1, 1, 1, 1, 1, 1, 1, 1, 1, 1, 1, 1, 1, 1, 1, 1, 1, 1, 1, 1, 1, 1, 1, 1, 1, 1, 1, 1, 1, 1, 1, 1, 1, 1, 1, 1, 1, 1, 1, 1, 1, 1, 1])
me_cube.materials.append(mat_material)
me_cube.materials.append(mat_material_001)
me_cube.use_remesh_preserve_volume = False
me_cube.use_remesh_preserve_attributes = False
me_cube.use_mirror_vertex_groups = False
me_cube.update()

# ---- objects
ob_mangotree_02 = bpy.data.objects.new('MangoTree_02', me_cube)

# ---- transforms, parenting, visibility, modifiers, constraints
ob_mangotree_02.location = (0.0, 0.0, 0.0)
ob_mangotree_02.scale = (0.259, 0.2604, 0.2599)
ob_mangotree_02.lock_rotations_4d = False
ob_mangotree_02.empty_display_type = 'ARROWS'
ob_mangotree_02.lineart.crease_threshold = 0.0

# ---- collection membership
col_collection_1.objects.link(ob_mangotree_02)

# ---- scene / render settings (as saved in the file)
scene.frame_start = 1; scene.frame_end = 250; scene.frame_set(1)
scene.render.engine = 'BLENDER_EEVEE_NEXT'
scene.render.resolution_percentage = 50
scene.render.dither_intensity = 0.0
scene.render.motion_blur_shutter = 1.0
scene.cycles.use_denoising = False
scene.cycles.samples = 128
scene.cycles.sampling_pattern = 'TABULATED_SOBOL'
scene.cycles.use_adaptive_sampling = False
scene.cycles.use_light_tree = False
scene.cycles.blur_glossy = 0.0
scene.cycles.sample_clamp_indirect = 0.0
scene.view_settings.view_transform = 'Standard'
bpy.context.view_layer.update()

# ---- added for rendering (the .blend has no active camera and no usable light): camera, sun
cam_auto = bpy.data.cameras.new('AutoCamera')
cam_auto.lens = 50.0
cam_auto.sensor_width = 36.0
cam_auto.clip_end = 1000.0
ob_auto_camera = bpy.data.objects.new('AutoCamera', cam_auto)
scene.collection.objects.link(ob_auto_camera)
ob_auto_camera.location = (4.71382, -5.45401, 5.31261)
ob_auto_camera.rotation_euler = (1.09748, -7.21219e-08, 0.694738)
scene.camera = ob_auto_camera
light_auto_sun = bpy.data.lights.new('AutoSun', 'SUN')
light_auto_sun.energy = 3.0
light_auto_sun.angle = 0.0523599
ob_auto_sun = bpy.data.objects.new('AutoSun', light_auto_sun)
scene.collection.objects.link(ob_auto_sun)
ob_auto_sun.rotation_euler = (0.872665, 0.174533, 0.523599)
bpy.context.view_layer.update()
